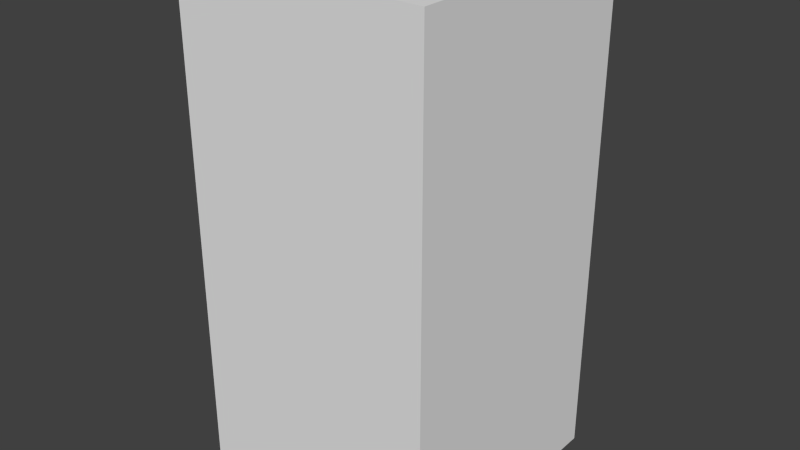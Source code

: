 # Source: greenFireSix.blend  (saved by Blender 2.68.0; exported with 4.5.12 LTS)
import bpy
from mathutils import Matrix  # noqa: F401  (used for matrix-valued properties, if any)

bpy.ops.wm.read_factory_settings(use_empty=True)
scene = bpy.context.scene
scene.name = 'Scene'

# ---- collections
col_collection_1 = bpy.data.collections.new('Collection 1'); scene.collection.children.link(col_collection_1)

# ---- world
world_world = bpy.data.worlds.new('World'); scene.world = world_world
world_world.color = (0.05088, 0.05088, 0.05088)
world_world.use_sun_shadow = False
world_world.sun_shadow_jitter_overblur = 0.0
world_world.cycles.sampling_method = 'MANUAL'
world_world.cycles.sample_map_resolution = 256

# ---- meshes
me_greenfiresix = bpy.data.meshes.new('greenFireSix')
me_greenfiresix.from_pydata([(-0.5, -0.5, -1.0), (-0.5, 0.5, -1.0), (0.5, 0.5, -1.0), (0.5, -0.5, -1.0), (-0.5, -0.5, 1.0), (-0.5, 0.5, 1.0), (0.5, 0.5, 1.0), (0.5, -0.5, 1.0)], [], [(4, 5, 1, 0), (5, 6, 2, 1), (6, 7, 3, 2), (7, 4, 0, 3), (0, 1, 2, 3), (7, 6, 5, 4)])
me_greenfiresix.use_remesh_preserve_volume = False
me_greenfiresix.use_remesh_preserve_attributes = False
me_greenfiresix.use_mirror_vertex_groups = False
me_greenfiresix.update()

# ---- objects
ob_greenfiresix = bpy.data.objects.new('greenFireSix', me_greenfiresix)

# ---- transforms, parenting, visibility, modifiers, constraints
ob_greenfiresix.location = (0.0, 0.0, 0.0)
ob_greenfiresix.lineart.crease_threshold = 0.0

# ---- collection membership
col_collection_1.objects.link(ob_greenfiresix)

# ---- scene / render settings (as saved in the file)
scene.frame_start = 1; scene.frame_end = 250; scene.frame_set(1)
scene.render.engine = 'BLENDER_EEVEE_NEXT'
scene.render.image_settings.color_mode = 'RGB'
scene.render.image_settings.compression = 90
scene.render.resolution_percentage = 50
scene.render.dither_intensity = 0.0
scene.cycles.use_denoising = False
scene.cycles.samples = 10
scene.cycles.sampling_pattern = 'TABULATED_SOBOL'
scene.cycles.light_sampling_threshold = 0.0
scene.cycles.use_adaptive_sampling = False
scene.cycles.use_light_tree = False
scene.cycles.blur_glossy = 0.0
scene.cycles.volume_bounces = 1
scene.cycles.pixel_filter_type = 'GAUSSIAN'
scene.cycles.sample_clamp_indirect = 0.0
scene.view_settings.view_transform = 'Standard'
bpy.context.view_layer.update()

# ---- added for rendering (the .blend has no active camera and no usable light): camera, sun
cam_auto = bpy.data.cameras.new('AutoCamera')
cam_auto.lens = 50.0
cam_auto.sensor_width = 36.0
cam_auto.clip_end = 1000.0
ob_auto_camera = bpy.data.objects.new('AutoCamera', cam_auto)
scene.collection.objects.link(ob_auto_camera)
ob_auto_camera.location = (2.26633, -2.71959, 1.81306)
ob_auto_camera.rotation_euler = (1.09748, -7.21219e-08, 0.694738)
scene.camera = ob_auto_camera
light_auto_sun = bpy.data.lights.new('AutoSun', 'SUN')
light_auto_sun.energy = 3.0
light_auto_sun.angle = 0.0523599
ob_auto_sun = bpy.data.objects.new('AutoSun', light_auto_sun)
scene.collection.objects.link(ob_auto_sun)
ob_auto_sun.rotation_euler = (0.872665, 0.174533, 0.523599)
bpy.context.view_layer.update()
